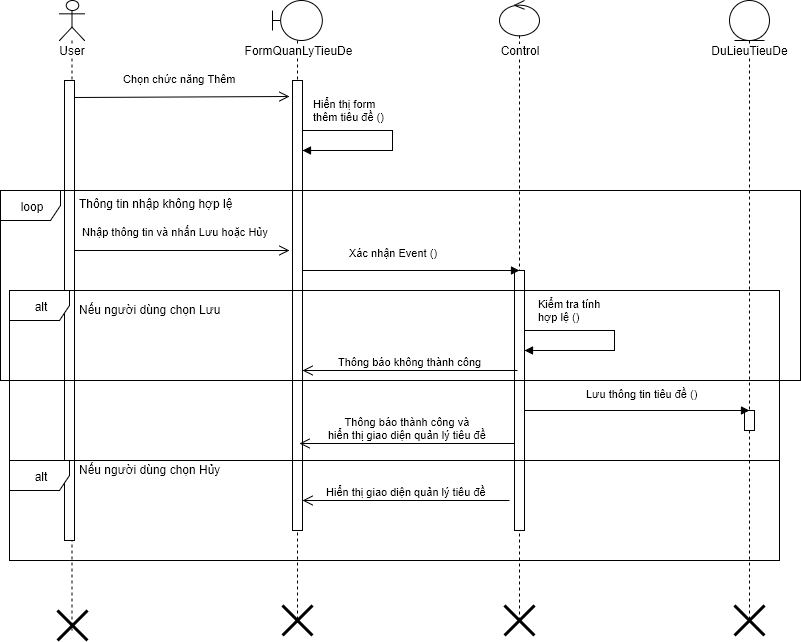

The diagram above was exported from draw.io. Its source (the exported page's mxGraphModel, read from the mxfile embedded in the PNG):
<mxGraphModel dx="872" dy="520" grid="1" gridSize="10" guides="1" tooltips="1" connect="1" arrows="1" fold="1" page="1" pageScale="1" pageWidth="826" pageHeight="1169" background="#ffffff" math="0" shadow="0">
  <root>
    <mxCell id="0" />
    <mxCell id="1" parent="0" />
    <mxCell id="2" value="User" style="shape=umlLifeline;participant=umlActor;perimeter=lifelinePerimeter;whiteSpace=wrap;html=1;container=1;collapsible=0;recursiveResize=0;verticalAlign=top;spacingTop=36;labelBackgroundColor=#ffffff;outlineConnect=0;" parent="1" vertex="1">
      <mxGeometry x="70" y="40" width="25" height="630" as="geometry" />
    </mxCell>
    <mxCell id="7" value="" style="html=1;points=[];perimeter=orthogonalPerimeter;" parent="2" vertex="1">
      <mxGeometry x="5" y="80" width="10" height="460" as="geometry" />
    </mxCell>
    <mxCell id="73" value="" style="shape=umlDestroy;whiteSpace=wrap;html=1;strokeWidth=3;" parent="2" vertex="1">
      <mxGeometry x="-2" y="610" width="30" height="30" as="geometry" />
    </mxCell>
    <mxCell id="5" value="Control" style="shape=umlLifeline;participant=umlControl;perimeter=lifelinePerimeter;whiteSpace=wrap;html=1;container=1;collapsible=0;recursiveResize=0;verticalAlign=top;spacingTop=36;labelBackgroundColor=#ffffff;outlineConnect=0;size=35;" parent="1" vertex="1">
      <mxGeometry x="510" y="40" width="40" height="620" as="geometry" />
    </mxCell>
    <mxCell id="50" value="" style="html=1;points=[];perimeter=orthogonalPerimeter;" parent="5" vertex="1">
      <mxGeometry x="15" y="270" width="10" height="260" as="geometry" />
    </mxCell>
    <mxCell id="39" value="FormQuanLyTieuDe" style="shape=umlLifeline;participant=umlBoundary;perimeter=lifelinePerimeter;whiteSpace=wrap;html=1;container=1;collapsible=0;recursiveResize=0;verticalAlign=top;spacingTop=36;labelBackgroundColor=#ffffff;outlineConnect=0;" parent="1" vertex="1">
      <mxGeometry x="283" y="40" width="50" height="620" as="geometry" />
    </mxCell>
    <mxCell id="79" value="" style="html=1;points=[];perimeter=orthogonalPerimeter;" parent="39" vertex="1">
      <mxGeometry x="20" y="80" width="10" height="450" as="geometry" />
    </mxCell>
    <mxCell id="40" value="DuLieuTieuDe" style="shape=umlLifeline;participant=umlEntity;perimeter=lifelinePerimeter;whiteSpace=wrap;html=1;container=1;collapsible=0;recursiveResize=0;verticalAlign=top;spacingTop=36;labelBackgroundColor=#ffffff;outlineConnect=0;" parent="1" vertex="1">
      <mxGeometry x="740" y="40" width="40" height="620" as="geometry" />
    </mxCell>
    <mxCell id="67" value="" style="html=1;points=[];perimeter=orthogonalPerimeter;" parent="40" vertex="1">
      <mxGeometry x="15" y="410" width="10" height="20" as="geometry" />
    </mxCell>
    <mxCell id="49" value="Nhập thông tin và nhấn Lưu hoặc Hủy" style="html=1;verticalAlign=bottom;endArrow=open;endSize=8;exitX=0.5;exitY=0.025;exitPerimeter=0;entryX=-0.3;entryY=0.132;entryPerimeter=0;" parent="1" edge="1">
      <mxGeometry x="-0.056" y="10" relative="1" as="geometry">
        <mxPoint x="85" y="290" as="sourcePoint" />
        <mxPoint x="300" y="290" as="targetPoint" />
        <mxPoint as="offset" />
      </mxGeometry>
    </mxCell>
    <mxCell id="51" value="Xác nhận Event ()" style="endArrow=block;endFill=1;html=1;align=left;verticalAlign=top;" parent="1" edge="1">
      <mxGeometry x="-116" y="-60" as="geometry">
        <mxPoint x="313" y="310" as="sourcePoint" />
        <mxPoint x="530" y="310" as="targetPoint" />
        <mxPoint x="-64" y="-30" as="offset" />
      </mxGeometry>
    </mxCell>
    <mxCell id="56" value="loop" style="shape=umlFrame;whiteSpace=wrap;html=1;" parent="1" vertex="1">
      <mxGeometry x="11" y="230" width="800" height="190" as="geometry" />
    </mxCell>
    <mxCell id="57" value="Thông tin nhập không hợp lệ" style="text;html=1;resizable=0;points=[];autosize=1;align=left;verticalAlign=top;spacingTop=-4;" parent="1" vertex="1">
      <mxGeometry x="88" y="234" width="170" height="20" as="geometry" />
    </mxCell>
    <mxCell id="58" value="alt" style="shape=umlFrame;whiteSpace=wrap;html=1;" parent="1" vertex="1">
      <mxGeometry x="20" y="330" width="770" height="170" as="geometry" />
    </mxCell>
    <mxCell id="62" value="Nếu người dùng chọn Lưu" style="text;html=1;resizable=0;points=[];autosize=1;align=left;verticalAlign=top;spacingTop=-4;" parent="1" vertex="1">
      <mxGeometry x="88" y="340" width="160" height="20" as="geometry" />
    </mxCell>
    <mxCell id="71" value="Lưu thông tin tiêu đề ()" style="endArrow=block;endFill=1;html=1;align=left;verticalAlign=top;" parent="1" edge="1">
      <mxGeometry x="-58" y="-149" as="geometry">
        <mxPoint x="535" y="450" as="sourcePoint" />
        <mxPoint x="760" y="450" as="targetPoint" />
        <mxPoint x="-53" y="-29" as="offset" />
      </mxGeometry>
    </mxCell>
    <mxCell id="72" value="Kiểm tra tính&amp;nbsp;&lt;div&gt;hợp lệ ()&lt;/div&gt;" style="edgeStyle=orthogonalEdgeStyle;html=1;align=left;spacingLeft=2;endArrow=block;rounded=0;" parent="1" edge="1">
      <mxGeometry x="105" y="-270" as="geometry">
        <mxPoint x="535" y="370" as="sourcePoint" />
        <Array as="points">
          <mxPoint x="625" y="370" />
          <mxPoint x="625" y="390" />
        </Array>
        <mxPoint x="535" y="390" as="targetPoint" />
        <mxPoint x="10" y="-30" as="offset" />
      </mxGeometry>
    </mxCell>
    <mxCell id="76" value="" style="shape=umlDestroy;whiteSpace=wrap;html=1;strokeWidth=3;" parent="1" vertex="1">
      <mxGeometry x="515" y="645" width="30" height="30" as="geometry" />
    </mxCell>
    <mxCell id="78" value="Chọn chức năng Thêm" style="html=1;verticalAlign=bottom;endArrow=open;endSize=8;exitX=1;exitY=0.036;exitPerimeter=0;" parent="1" source="7" edge="1">
      <mxGeometry as="geometry">
        <mxPoint x="85" y="150" as="sourcePoint" />
        <mxPoint x="300" y="136" as="targetPoint" />
        <mxPoint x="-2" y="-10" as="offset" />
      </mxGeometry>
    </mxCell>
    <mxCell id="80" value="Hiển thị form&amp;nbsp;&lt;div&gt;thêm tiêu đề ()&lt;/div&gt;" style="edgeStyle=orthogonalEdgeStyle;html=1;align=left;spacingLeft=2;endArrow=block;rounded=0;" parent="1" edge="1">
      <mxGeometry as="geometry">
        <mxPoint x="313" y="170" as="sourcePoint" />
        <Array as="points">
          <mxPoint x="403" y="170" />
          <mxPoint x="403" y="190" />
        </Array>
        <mxPoint x="313" y="190" as="targetPoint" />
        <mxPoint x="7" y="-30" as="offset" />
      </mxGeometry>
    </mxCell>
    <mxCell id="82" value="Thông báo thành công và&lt;div&gt;hiển thị giao diện quản lý tiêu đề&lt;/div&gt;" style="html=1;verticalAlign=bottom;endArrow=open;endSize=8;exitX=0;exitY=0.665;exitPerimeter=0;" parent="1" source="50" edge="1">
      <mxGeometry x="95" y="300" as="geometry">
        <mxPoint x="95" y="300" as="sourcePoint" />
        <mxPoint x="310" y="483" as="targetPoint" />
        <mxPoint as="offset" />
      </mxGeometry>
    </mxCell>
    <mxCell id="83" value="alt" style="shape=umlFrame;whiteSpace=wrap;html=1;" parent="1" vertex="1">
      <mxGeometry x="20" y="500" width="770" height="100" as="geometry" />
    </mxCell>
    <mxCell id="84" value="Nếu người dùng chọn Hủy" style="text;html=1;resizable=0;points=[];autosize=1;align=left;verticalAlign=top;spacingTop=-4;" parent="1" vertex="1">
      <mxGeometry x="88" y="500" width="160" height="20" as="geometry" />
    </mxCell>
    <mxCell id="85" value="Hiển thị giao diện quản lý tiêu đề" style="html=1;verticalAlign=bottom;endArrow=open;endSize=8;" parent="1" edge="1">
      <mxGeometry x="98" y="357" as="geometry">
        <mxPoint x="520" y="540" as="sourcePoint" />
        <mxPoint x="313" y="540" as="targetPoint" />
        <mxPoint as="offset" />
      </mxGeometry>
    </mxCell>
    <mxCell id="75" value="" style="shape=umlDestroy;whiteSpace=wrap;html=1;strokeWidth=3;" parent="1" vertex="1">
      <mxGeometry x="293" y="645" width="30" height="30" as="geometry" />
    </mxCell>
    <mxCell id="77" value="" style="shape=umlDestroy;whiteSpace=wrap;html=1;strokeWidth=3;" parent="1" vertex="1">
      <mxGeometry x="745" y="645" width="30" height="30" as="geometry" />
    </mxCell>
    <mxCell id="86" value="Thông báo không thành công" style="html=1;verticalAlign=bottom;endArrow=open;endSize=8;exitX=0;exitY=0.665;exitPerimeter=0;" parent="1" edge="1">
      <mxGeometry x="98" y="227" as="geometry">
        <mxPoint x="528" y="410" as="sourcePoint" />
        <mxPoint x="313" y="410" as="targetPoint" />
        <mxPoint as="offset" />
      </mxGeometry>
    </mxCell>
  </root>
</mxGraphModel>